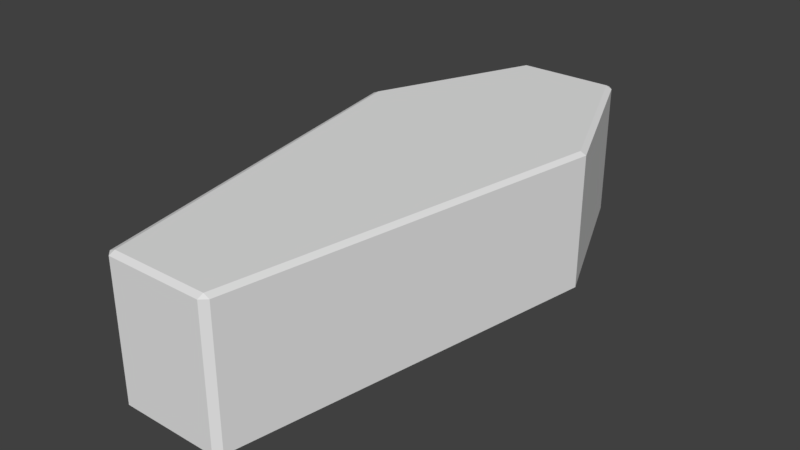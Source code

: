 # Source: coffinComplex.blend  (saved by Blender 2.79.0; exported with 4.5.12 LTS)
import bpy
from mathutils import Matrix  # noqa: F401  (used for matrix-valued properties, if any)

bpy.ops.wm.read_factory_settings(use_empty=True)
scene = bpy.context.scene
scene.name = 'Scene'

# ---- collections
col_collection_1 = bpy.data.collections.new('Collection 1'); scene.collection.children.link(col_collection_1)

# ---- world
world_world = bpy.data.worlds.new('World'); scene.world = world_world
world_world.color = (0.05088, 0.05088, 0.05088)
world_world.use_sun_shadow = False
world_world.sun_shadow_jitter_overblur = 0.0
world_world.cycles.sampling_method = 'MANUAL'

# ---- meshes
me_coffincomplex01_001 = bpy.data.meshes.new('coffinComplex01.001')
me_coffincomplex01_001.from_pydata([(-0.133, -0.75, 0.0), (-0.133, -0.75, 0.3651), (-0.133, 0.75, 0.0), (-0.133, 0.75, 0.3651), (0.133, -0.75, 0.0), (0.133, -0.75, 0.3651), (0.15, 0.7343, 0.0), (0.15, 0.7343, 0.3651), (-0.133, -0.734, 0.3725), (-0.133, 0.734, 0.3725), (0.133, 0.734, 0.3725), (0.133, -0.734, 0.3725), (-0.133, 0.734, -0.007451), (-0.133, -0.734, -0.007451), (0.133, 0.734, -0.007451), (0.133, -0.734, -0.007451), (-0.15, -0.7343, 0.0), (-0.15, -0.7343, 0.3651), (-0.15, 0.7343, 0.3651), (-0.15, 0.7343, 0.0), (0.133, 0.75, 0.3651), (0.133, 0.75, 0.0), (0.15, -0.7343, 0.3651), (0.15, -0.7343, 0.0), (-0.3375, 0.293, 0.0), (-0.3375, 0.293, 0.3651), (0.3375, 0.293, 0.0), (0.3375, 0.293, 0.3651), (-0.321, 0.293, 0.3725), (0.321, 0.293, 0.3725), (-0.321, 0.293, -0.007451), (0.321, 0.293, -0.007451), (-0.15, -0.7343, 0.25), (-0.15, 0.7343, 0.25), (0.133, 0.75, 0.25), (0.15, -0.7343, 0.25), (-0.133, -0.75, 0.25), (-0.133, 0.75, 0.25), (0.15, 0.7343, 0.25), (0.133, -0.75, 0.25), (0.3375, 0.293, 0.25), (-0.3375, 0.293, 0.25), (-0.15, -0.7343, 0.25), (-0.3375, 0.293, 0.25), (0.15, 0.7343, 0.25), (0.3375, 0.293, 0.25), (0.133, 0.75, 0.25), (0.15, -0.7343, 0.25), (0.133, -0.75, 0.25), (-0.133, -0.75, 0.25), (-0.15, 0.7343, 0.25), (-0.133, 0.75, 0.25), (-0.133, -0.734, 0.248), (-0.133, 0.734, 0.248), (0.133, 0.734, 0.248), (0.133, -0.734, 0.248), (-0.133, -0.734, 0.248), (0.321, 0.293, 0.248), (-0.321, 0.293, 0.248), (-0.321, 0.293, 0.248), (0.133, 0.734, 0.248), (0.321, 0.293, 0.248), (0.133, -0.734, 0.248), (-0.133, 0.734, 0.248), (-0.133, -0.734, 0.007812), (-0.133, 0.734, 0.007812), (0.133, 0.734, 0.007812), (0.133, -0.734, 0.007812), (0.321, 0.293, 0.007812), (-0.321, 0.293, 0.007812), (-0.133, -0.734, 0.3555), (-0.321, 0.293, 0.3555), (0.133, 0.734, 0.3555), (0.321, 0.293, 0.3555), (0.133, -0.734, 0.3555), (-0.133, 0.734, 0.3555)], [], [(43, 25, 18, 50), (51, 3, 20, 46), (45, 27, 22, 47), (48, 5, 1, 36), (24, 19, 12, 30), (25, 17, 8, 28), (29, 28, 8, 11), (1, 5, 11, 8), (20, 3, 9, 10), (27, 7, 10, 29), (30, 31, 15, 13), (26, 23, 15, 31), (4, 0, 13, 15), (2, 21, 14, 12), (12, 19, 2), (18, 9, 3), (50, 18, 3, 51), (16, 13, 0), (32, 16, 0, 49), (8, 17, 1), (15, 23, 4), (11, 5, 22), (47, 22, 5, 48), (6, 14, 21), (46, 20, 7, 44), (20, 10, 7), (6, 26, 31, 14), (12, 14, 31, 30), (22, 27, 29, 11), (10, 9, 28, 29), (18, 25, 28, 9), (16, 24, 30, 13), (44, 7, 27, 45), (42, 17, 25, 43), (16, 32, 41, 24), (6, 38, 40, 26), (21, 34, 38, 6), (23, 35, 39, 4), (17, 42, 36, 1), (19, 33, 37, 2), (4, 39, 49, 0), (26, 40, 35, 23), (2, 37, 34, 21), (24, 41, 33, 19), (39, 35, 55), (41, 32, 52, 58), (47, 48, 62), (49, 39, 55, 52), (36, 42, 56), (32, 49, 52), (37, 33, 53), (33, 41, 58, 53), (50, 51, 63), (40, 38, 54, 57), (48, 36, 56, 62), (38, 34, 54), (45, 47, 62, 61), (42, 43, 59, 56), (35, 40, 57, 55), (51, 46, 60, 63), (44, 45, 61, 60), (34, 37, 53, 54), (43, 50, 63, 59), (46, 44, 60), (55, 57, 68, 67), (53, 58, 69, 65), (57, 54, 66, 68), (58, 52, 64, 69), (52, 55, 67, 64), (54, 53, 65, 66), (56, 59, 71, 70), (62, 56, 70, 74), (59, 63, 75, 71), (61, 62, 74, 73), (60, 61, 73, 72), (63, 60, 72, 75), (73, 74, 70, 71), (69, 68, 66, 65), (72, 73, 71, 75), (64, 67, 68, 69)])
_uv = me_coffincomplex01_001.uv_layers.new(name='UVMap')
_uv.uv.foreach_set('vector', [0.6094, 0.007812, 0.5781, 0.007812, 0.5781, 0.4805, 0.6094, 0.4805, 0.5, 0.6875, 0.4688, 0.6875, 0.4688, 0.9922, 0.5, 0.9922, 0.5, 0.6875, 0.4688, 0.6875, 0.4688, 0.01953, 0.5, 0.01953, 0.5, 0.9922, 0.4688, 0.9922, 0.4688, 0.6875, 0.5, 0.6875, 0.007812, 0.6875, 0.125, 0.9805, 0.1367, 0.9805, 0.01953, 0.6875, 0.007812, 0.6875, 0.125, 0.01953, 0.1367, 0.01953, 0.01953, 0.6875, 0.4492, 0.6875, 0.01953, 0.6875, 0.1367, 0.01953, 0.332, 0.01953, 0.1367, 0.007812, 0.332, 0.007812, 0.332, 0.01953, 0.1367, 0.01953, 0.332, 0.9922, 0.1367, 0.9922, 0.1367, 0.9805, 0.332, 0.9805, 0.4609, 0.6875, 0.3438, 0.9805, 0.332, 0.9805, 0.4492, 0.6875, 0.01953, 0.6875, 0.4492, 0.6875, 0.332, 0.01953, 0.1367, 0.01953, 0.4609, 0.6875, 0.3438, 0.01953, 0.332, 0.01953, 0.4492, 0.6875, 0.332, 0.007812, 0.1367, 0.007812, 0.1367, 0.01953, 0.332, 0.01953, 0.1367, 0.9922, 0.332, 0.9922, 0.332, 0.9805, 0.1367, 0.9805, 0.1367, 0.9805, 0.125, 0.9805, 0.1367, 0.9922, 0.125, 0.9805, 0.1367, 0.9805, 0.1367, 0.9922, 0.5, 0.007812, 0.4688, 0.007812, 0.4688, 0.01953, 0.5, 0.01953, 0.125, 0.01953, 0.1367, 0.01953, 0.1367, 0.007812, 0.5, 0.007812, 0.5703, 0.007812, 0.5703, 0.01953, 0.5, 0.01953, 0.1367, 0.01953, 0.125, 0.01953, 0.1367, 0.007812, 0.332, 0.01953, 0.3438, 0.01953, 0.332, 0.007812, 0.332, 0.01953, 0.332, 0.007812, 0.3438, 0.01953, 0.6094, 0.4922, 0.5781, 0.4922, 0.5781, 0.4805, 0.6094, 0.4805, 0.3438, 0.9805, 0.332, 0.9805, 0.332, 0.9922, 0.6094, 0.4805, 0.5781, 0.4805, 0.5781, 0.4922, 0.6094, 0.4922, 0.332, 0.9922, 0.332, 0.9805, 0.3438, 0.9805, 0.3438, 0.9805, 0.4609, 0.6875, 0.4492, 0.6875, 0.332, 0.9805, 0.1367, 0.9805, 0.332, 0.9805, 0.4492, 0.6875, 0.01953, 0.6875, 0.3438, 0.01953, 0.4609, 0.6875, 0.4492, 0.6875, 0.332, 0.01953, 0.332, 0.9805, 0.1367, 0.9805, 0.01953, 0.6875, 0.4492, 0.6875, 0.125, 0.9805, 0.007812, 0.6875, 0.01953, 0.6875, 0.1367, 0.9805, 0.125, 0.01953, 0.007812, 0.6875, 0.01953, 0.6875, 0.1367, 0.01953, 0.6094, 0.4805, 0.5781, 0.4805, 0.5781, 0.007812, 0.6094, 0.007812, 0.5, 0.01953, 0.4688, 0.01953, 0.4688, 0.6875, 0.5, 0.6875, 0.5703, 0.01953, 0.5, 0.01953, 0.5, 0.6875, 0.5703, 0.6875, 0.6797, 0.4805, 0.6094, 0.4805, 0.6094, 0.007812, 0.6797, 0.007812, 0.6797, 0.4805, 0.6094, 0.4805, 0.6094, 0.4922, 0.6797, 0.4922, 0.6797, 0.4922, 0.6094, 0.4922, 0.6094, 0.4805, 0.6797, 0.4805, 0.4688, 0.007812, 0.5, 0.007812, 0.5, 0.01953, 0.4688, 0.01953, 0.5703, 0.007812, 0.5, 0.007812, 0.5, 0.01953, 0.5703, 0.01953, 0.5703, 0.9922, 0.5, 0.9922, 0.5, 0.6875, 0.5703, 0.6875, 0.5703, 0.6875, 0.5, 0.6875, 0.5, 0.01953, 0.5703, 0.01953, 0.5703, 0.6875, 0.5, 0.6875, 0.5, 0.9922, 0.5703, 0.9922, 0.6797, 0.007812, 0.6094, 0.007812, 0.6094, 0.4805, 0.6797, 0.4805, 0.332, 0.007812, 0.3438, 0.01953, 0.332, 0.01953, 0.007812, 0.6875, 0.125, 0.01953, 0.1367, 0.01953, 0.01953, 0.6875, 0.3438, 0.01953, 0.332, 0.007812, 0.332, 0.01953, 0.1367, 0.007812, 0.332, 0.007812, 0.332, 0.01953, 0.1367, 0.01953, 0.1367, 0.007812, 0.125, 0.01953, 0.1367, 0.01953, 0.125, 0.01953, 0.1367, 0.007812, 0.1367, 0.01953, 0.1367, 0.9922, 0.125, 0.9805, 0.1367, 0.9805, 0.125, 0.9805, 0.007812, 0.6875, 0.01953, 0.6875, 0.1367, 0.9805, 0.125, 0.9805, 0.1367, 0.9922, 0.1367, 0.9805, 0.4609, 0.6875, 0.3438, 0.9805, 0.332, 0.9805, 0.4492, 0.6875, 0.332, 0.007812, 0.1367, 0.007812, 0.1367, 0.01953, 0.332, 0.01953, 0.3438, 0.9805, 0.332, 0.9922, 0.332, 0.9805, 0.4609, 0.6875, 0.3438, 0.01953, 0.332, 0.01953, 0.4492, 0.6875, 0.125, 0.01953, 0.007812, 0.6875, 0.01953, 0.6875, 0.1367, 0.01953, 0.3438, 0.01953, 0.4609, 0.6875, 0.4492, 0.6875, 0.332, 0.01953, 0.1367, 0.9922, 0.332, 0.9922, 0.332, 0.9805, 0.1367, 0.9805, 0.3438, 0.9805, 0.4609, 0.6875, 0.4492, 0.6875, 0.332, 0.9805, 0.332, 0.9922, 0.1367, 0.9922, 0.1367, 0.9805, 0.332, 0.9805, 0.007812, 0.6875, 0.125, 0.9805, 0.1367, 0.9805, 0.01953, 0.6875, 0.332, 0.9922, 0.3438, 0.9805, 0.332, 0.9805, 0.5, 0.01953, 0.5, 0.6875, 0.5703, 0.6875, 0.5703, 0.01953, 0.6484, 0.5195, 0.6484, 0.9922, 0.5781, 0.9922, 0.5781, 0.5195, 0.6484, 0.9922, 0.6484, 0.5195, 0.5781, 0.5195, 0.5781, 0.9922, 0.7578, 0.3125, 0.7578, 0.9805, 0.6875, 0.9805, 0.6875, 0.3125, 0.7578, 0.007812, 0.7578, 0.3125, 0.6875, 0.3125, 0.6797, 0.007812, 0.7578, 0.007812, 0.7578, 0.3125, 0.6875, 0.3125, 0.6797, 0.007812, 0.7891, 0.9805, 0.7891, 0.3125, 0.7578, 0.3125, 0.7578, 0.9805, 0.7891, 0.007812, 0.7891, 0.3125, 0.7578, 0.3125, 0.7578, 0.007812, 0.6797, 0.9922, 0.6797, 0.5195, 0.6484, 0.5195, 0.6484, 0.9922, 0.4688, 0.6875, 0.4688, 0.01953, 0.5, 0.01953, 0.5, 0.6875, 0.6797, 0.5195, 0.6797, 0.9922, 0.6484, 0.9922, 0.6484, 0.5195, 0.7891, 0.007812, 0.7891, 0.3125, 0.7578, 0.3125, 0.7578, 0.007812, 0.9922, 0.8516, 0.9414, 0.5547, 0.8477, 0.5547, 0.7969, 0.8516, 0.7969, 0.8516, 0.9922, 0.8516, 0.9414, 0.9922, 0.8477, 0.9922, 0.9414, 0.9922, 0.9922, 0.8516, 0.7969, 0.8516, 0.8477, 0.9922, 0.8477, 0.5547, 0.9414, 0.5547, 0.9922, 0.8516, 0.7969, 0.8516])
me_coffincomplex01_001.use_remesh_preserve_volume = False
me_coffincomplex01_001.use_remesh_preserve_attributes = False
me_coffincomplex01_001.use_mirror_vertex_groups = False
me_coffincomplex01_001.update()
arm_armature_001 = bpy.data.armatures.new('Armature.001')  # bones are not reproduced

# ---- objects
ob_coffinarmature = bpy.data.objects.new('coffinArmature', arm_armature_001)
ob_coffincomplex01 = bpy.data.objects.new('coffinComplex01', me_coffincomplex01_001)

# ---- transforms, parenting, visibility, modifiers, constraints
ob_coffinarmature.location = (0.0, 0.0, 0.0)
ob_coffinarmature.show_in_front = True
ob_coffinarmature.lineart.crease_threshold = 0.0
ob_coffincomplex01.parent = ob_coffinarmature
ob_coffincomplex01.location = (0.0, 0.0, 0.0)
ob_coffincomplex01.lineart.crease_threshold = 0.0
_vg = ob_coffincomplex01.vertex_groups.new(name='coffinLid')
_vg.add([1, 3, 5, 7, 8, 9, 10, 11, 17, 18, 20, 22, 25, 27, 28, 29, 36, 42, 43, 44, 45, 46, 47, 48, 50, 51, 56, 59, 60, 61, 62, 63, 70, 71, 72, 73, 74, 75], 1.0, 'REPLACE')
_vg = ob_coffincomplex01.vertex_groups.new(name='coffin')
_vg.add([0, 2, 4, 6, 12, 13, 14, 15, 16, 19, 21, 23, 24, 26, 30, 31, 32, 33, 34, 35, 37, 38, 39, 40, 41, 49, 52, 53, 54, 55, 57, 58, 64, 65, 66, 67, 68, 69], 1.0, 'REPLACE')
_m = ob_coffincomplex01.modifiers.new('Armature', 'ARMATURE')
_m.object = ob_coffinarmature

# ---- collection membership
col_collection_1.objects.link(ob_coffinarmature)
col_collection_1.objects.link(ob_coffincomplex01)

# ---- scene / render settings (as saved in the file)
scene.frame_start = 1; scene.frame_end = 250; scene.frame_set(0)
scene.render.engine = 'BLENDER_EEVEE_NEXT'
scene.render.resolution_percentage = 50
scene.render.dither_intensity = 0.0
scene.cycles.use_denoising = False
scene.cycles.samples = 128
scene.cycles.sampling_pattern = 'TABULATED_SOBOL'
scene.cycles.use_adaptive_sampling = False
scene.cycles.use_light_tree = False
scene.cycles.blur_glossy = 0.0
scene.cycles.sample_clamp_indirect = 0.0
scene.view_settings.view_transform = 'Standard'
bpy.context.view_layer.update()

# ---- added for rendering (the .blend has no active camera and no usable light): camera, sun
cam_auto = bpy.data.cameras.new('AutoCamera')
cam_auto.lens = 50.0
cam_auto.sensor_width = 36.0
cam_auto.clip_end = 1000.0
ob_auto_camera = bpy.data.objects.new('AutoCamera', cam_auto)
scene.collection.objects.link(ob_auto_camera)
ob_auto_camera.location = (1.56197, -1.87436, 1.43212)
ob_auto_camera.rotation_euler = (1.09748, -7.21219e-08, 0.694738)
scene.camera = ob_auto_camera
light_auto_sun = bpy.data.lights.new('AutoSun', 'SUN')
light_auto_sun.energy = 3.0
light_auto_sun.angle = 0.0523599
ob_auto_sun = bpy.data.objects.new('AutoSun', light_auto_sun)
scene.collection.objects.link(ob_auto_sun)
ob_auto_sun.rotation_euler = (0.872665, 0.174533, 0.523599)
bpy.context.view_layer.update()
